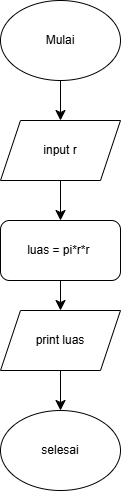

The diagram above was exported from draw.io. Its source (the exported page's mxGraphModel, read from the mxfile embedded in the PNG):
<mxGraphModel dx="1034" dy="616" grid="1" gridSize="10" guides="1" tooltips="1" connect="1" arrows="1" fold="1" page="0" pageScale="1" pageWidth="850" pageHeight="1100" math="0" shadow="0">
  <root>
    <mxCell id="0" />
    <mxCell id="1" parent="0" />
    <mxCell id="xQDSZOskO3bAt8i9-CI0-1" edge="1" parent="1" source="voTqHeB8prE6Vq_PQAmP-1" style="edgeStyle=none;curved=1;rounded=0;orthogonalLoop=1;jettySize=auto;html=1;entryX=0.5;entryY=0;entryDx=0;entryDy=0;fontSize=12;startSize=8;endSize=8;" target="voTqHeB8prE6Vq_PQAmP-2">
      <mxGeometry relative="1" as="geometry" />
    </mxCell>
    <mxCell id="voTqHeB8prE6Vq_PQAmP-1" parent="1" style="ellipse;whiteSpace=wrap;html=1;" value="Mulai" vertex="1">
      <mxGeometry height="80" width="120" x="70" as="geometry" />
    </mxCell>
    <mxCell id="xQDSZOskO3bAt8i9-CI0-2" edge="1" parent="1" source="voTqHeB8prE6Vq_PQAmP-2" style="edgeStyle=none;curved=1;rounded=0;orthogonalLoop=1;jettySize=auto;html=1;fontSize=12;startSize=8;endSize=8;" target="6a8-BfheNCL5C-ZGcJfR-1">
      <mxGeometry relative="1" as="geometry" />
    </mxCell>
    <mxCell id="voTqHeB8prE6Vq_PQAmP-2" parent="1" style="shape=parallelogram;perimeter=parallelogramPerimeter;whiteSpace=wrap;html=1;fixedSize=1;" value="input r" vertex="1">
      <mxGeometry height="60" width="120" x="70" y="120" as="geometry" />
    </mxCell>
    <mxCell id="xQDSZOskO3bAt8i9-CI0-3" edge="1" parent="1" source="6a8-BfheNCL5C-ZGcJfR-1" style="edgeStyle=none;curved=1;rounded=0;orthogonalLoop=1;jettySize=auto;html=1;fontSize=12;startSize=8;endSize=8;" target="6a8-BfheNCL5C-ZGcJfR-2">
      <mxGeometry relative="1" as="geometry" />
    </mxCell>
    <mxCell id="6a8-BfheNCL5C-ZGcJfR-1" parent="1" style="rounded=1;whiteSpace=wrap;html=1;" value="luas = pi*r*r&amp;nbsp;" vertex="1">
      <mxGeometry height="60" width="120" x="70" y="220" as="geometry" />
    </mxCell>
    <mxCell id="xQDSZOskO3bAt8i9-CI0-4" edge="1" parent="1" source="6a8-BfheNCL5C-ZGcJfR-2" style="edgeStyle=none;curved=1;rounded=0;orthogonalLoop=1;jettySize=auto;html=1;fontSize=12;startSize=8;endSize=8;" target="6a8-BfheNCL5C-ZGcJfR-3">
      <mxGeometry relative="1" as="geometry" />
    </mxCell>
    <mxCell id="6a8-BfheNCL5C-ZGcJfR-2" parent="1" style="shape=parallelogram;perimeter=parallelogramPerimeter;whiteSpace=wrap;html=1;fixedSize=1;" value="print luas" vertex="1">
      <mxGeometry height="60" width="120" x="70" y="310" as="geometry" />
    </mxCell>
    <mxCell id="6a8-BfheNCL5C-ZGcJfR-3" parent="1" style="ellipse;whiteSpace=wrap;html=1;" value="selesai" vertex="1">
      <mxGeometry height="80" width="120" x="70" y="410" as="geometry" />
    </mxCell>
  </root>
</mxGraphModel>